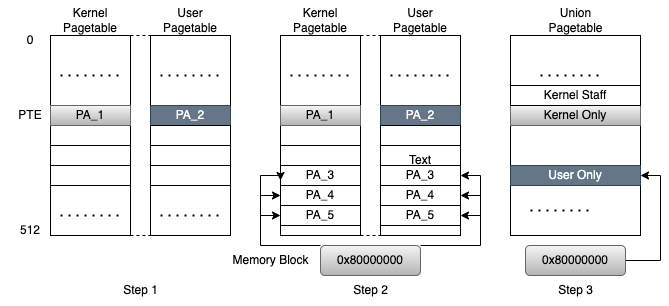

The diagram above was exported from draw.io. Its source (the exported page's mxGraphModel, read from the mxfile embedded in the PNG):
<mxGraphModel dx="866" dy="592" grid="1" gridSize="10" guides="1" tooltips="1" connect="1" arrows="1" fold="1" page="1" pageScale="1" pageWidth="827" pageHeight="1169" math="0" shadow="0">
  <root>
    <mxCell id="0" />
    <mxCell id="1" parent="0" />
    <mxCell id="hkIZ9eF2PCazMV5EBOUz-4" value="" style="rounded=0;whiteSpace=wrap;html=1;" parent="1" vertex="1">
      <mxGeometry x="80" y="80" width="80" height="200" as="geometry" />
    </mxCell>
    <mxCell id="hkIZ9eF2PCazMV5EBOUz-6" value="" style="rounded=0;whiteSpace=wrap;html=1;" parent="1" vertex="1">
      <mxGeometry x="80" y="190" width="80" height="20" as="geometry" />
    </mxCell>
    <mxCell id="hkIZ9eF2PCazMV5EBOUz-7" value="0" style="text;html=1;strokeColor=none;fillColor=none;align=center;verticalAlign=middle;whiteSpace=wrap;rounded=0;" parent="1" vertex="1">
      <mxGeometry x="30" y="70" width="60" height="30" as="geometry" />
    </mxCell>
    <mxCell id="hkIZ9eF2PCazMV5EBOUz-8" value="512" style="text;html=1;strokeColor=none;fillColor=none;align=center;verticalAlign=middle;whiteSpace=wrap;rounded=0;" parent="1" vertex="1">
      <mxGeometry x="30" y="260" width="60" height="30" as="geometry" />
    </mxCell>
    <mxCell id="hkIZ9eF2PCazMV5EBOUz-9" value="Kernel Pagetable" style="text;html=1;strokeColor=none;fillColor=none;align=center;verticalAlign=middle;whiteSpace=wrap;rounded=0;" parent="1" vertex="1">
      <mxGeometry x="90" y="50" width="60" height="30" as="geometry" />
    </mxCell>
    <mxCell id="hkIZ9eF2PCazMV5EBOUz-10" value="" style="rounded=0;whiteSpace=wrap;html=1;" parent="1" vertex="1">
      <mxGeometry x="180" y="80" width="80" height="200" as="geometry" />
    </mxCell>
    <mxCell id="hkIZ9eF2PCazMV5EBOUz-12" value="User Pagetable" style="text;html=1;strokeColor=none;fillColor=none;align=center;verticalAlign=middle;whiteSpace=wrap;rounded=0;" parent="1" vertex="1">
      <mxGeometry x="190" y="50" width="60" height="30" as="geometry" />
    </mxCell>
    <mxCell id="hkIZ9eF2PCazMV5EBOUz-13" value="" style="endArrow=none;dashed=1;html=1;rounded=0;entryX=0;entryY=0;entryDx=0;entryDy=0;" parent="1" target="hkIZ9eF2PCazMV5EBOUz-10" edge="1">
      <mxGeometry width="50" height="50" relative="1" as="geometry">
        <mxPoint x="160" y="80" as="sourcePoint" />
        <mxPoint x="210" y="30" as="targetPoint" />
      </mxGeometry>
    </mxCell>
    <mxCell id="hkIZ9eF2PCazMV5EBOUz-14" value="" style="endArrow=none;dashed=1;html=1;rounded=0;entryX=0;entryY=1;entryDx=0;entryDy=0;" parent="1" target="hkIZ9eF2PCazMV5EBOUz-10" edge="1">
      <mxGeometry width="50" height="50" relative="1" as="geometry">
        <mxPoint x="160" y="280" as="sourcePoint" />
        <mxPoint x="210" y="230" as="targetPoint" />
      </mxGeometry>
    </mxCell>
    <mxCell id="hkIZ9eF2PCazMV5EBOUz-15" value="" style="rounded=0;whiteSpace=wrap;html=1;" parent="1" vertex="1">
      <mxGeometry x="80" y="170" width="80" height="20" as="geometry" />
    </mxCell>
    <mxCell id="hkIZ9eF2PCazMV5EBOUz-16" value="" style="rounded=0;whiteSpace=wrap;html=1;" parent="1" vertex="1">
      <mxGeometry x="80" y="210" width="80" height="20" as="geometry" />
    </mxCell>
    <mxCell id="hkIZ9eF2PCazMV5EBOUz-17" value="PA_1" style="rounded=0;whiteSpace=wrap;html=1;fillColor=#f5f5f5;gradientColor=#b3b3b3;strokeColor=#666666;" parent="1" vertex="1">
      <mxGeometry x="80" y="150" width="80" height="20" as="geometry" />
    </mxCell>
    <mxCell id="hkIZ9eF2PCazMV5EBOUz-18" value="" style="endArrow=none;dashed=1;html=1;dashPattern=1 3;strokeWidth=2;rounded=0;" parent="1" edge="1">
      <mxGeometry width="50" height="50" relative="1" as="geometry">
        <mxPoint x="90" y="120" as="sourcePoint" />
        <mxPoint x="150" y="120" as="targetPoint" />
      </mxGeometry>
    </mxCell>
    <mxCell id="hkIZ9eF2PCazMV5EBOUz-19" value="" style="endArrow=none;dashed=1;html=1;dashPattern=1 3;strokeWidth=2;rounded=0;" parent="1" edge="1">
      <mxGeometry width="50" height="50" relative="1" as="geometry">
        <mxPoint x="90" y="260" as="sourcePoint" />
        <mxPoint x="150" y="260" as="targetPoint" />
      </mxGeometry>
    </mxCell>
    <mxCell id="hkIZ9eF2PCazMV5EBOUz-20" value="PA_2" style="rounded=0;whiteSpace=wrap;html=1;fillColor=#647687;strokeColor=#314354;fontColor=#ffffff;" parent="1" vertex="1">
      <mxGeometry x="180" y="150" width="80" height="20" as="geometry" />
    </mxCell>
    <mxCell id="hkIZ9eF2PCazMV5EBOUz-21" value="" style="rounded=0;whiteSpace=wrap;html=1;" parent="1" vertex="1">
      <mxGeometry x="180" y="170" width="80" height="20" as="geometry" />
    </mxCell>
    <mxCell id="hkIZ9eF2PCazMV5EBOUz-22" value="" style="rounded=0;whiteSpace=wrap;html=1;" parent="1" vertex="1">
      <mxGeometry x="180" y="190" width="80" height="20" as="geometry" />
    </mxCell>
    <mxCell id="hkIZ9eF2PCazMV5EBOUz-23" value="" style="rounded=0;whiteSpace=wrap;html=1;" parent="1" vertex="1">
      <mxGeometry x="180" y="210" width="80" height="20" as="geometry" />
    </mxCell>
    <mxCell id="hkIZ9eF2PCazMV5EBOUz-24" value="" style="endArrow=none;dashed=1;html=1;dashPattern=1 3;strokeWidth=2;rounded=0;" parent="1" edge="1">
      <mxGeometry width="50" height="50" relative="1" as="geometry">
        <mxPoint x="190" y="120" as="sourcePoint" />
        <mxPoint x="250" y="120" as="targetPoint" />
      </mxGeometry>
    </mxCell>
    <mxCell id="hkIZ9eF2PCazMV5EBOUz-25" value="" style="endArrow=none;dashed=1;html=1;dashPattern=1 3;strokeWidth=2;rounded=0;" parent="1" edge="1">
      <mxGeometry width="50" height="50" relative="1" as="geometry">
        <mxPoint x="190" y="260" as="sourcePoint" />
        <mxPoint x="250" y="260" as="targetPoint" />
      </mxGeometry>
    </mxCell>
    <mxCell id="hkIZ9eF2PCazMV5EBOUz-44" value="" style="rounded=0;whiteSpace=wrap;html=1;" parent="1" vertex="1">
      <mxGeometry x="310" y="80" width="80" height="200" as="geometry" />
    </mxCell>
    <mxCell id="hkIZ9eF2PCazMV5EBOUz-45" value="" style="rounded=0;whiteSpace=wrap;html=1;" parent="1" vertex="1">
      <mxGeometry x="310" y="190" width="80" height="20" as="geometry" />
    </mxCell>
    <mxCell id="hkIZ9eF2PCazMV5EBOUz-46" value="Kernel Pagetable" style="text;html=1;strokeColor=none;fillColor=none;align=center;verticalAlign=middle;whiteSpace=wrap;rounded=0;" parent="1" vertex="1">
      <mxGeometry x="320" y="50" width="60" height="30" as="geometry" />
    </mxCell>
    <mxCell id="hkIZ9eF2PCazMV5EBOUz-47" value="" style="rounded=0;whiteSpace=wrap;html=1;" parent="1" vertex="1">
      <mxGeometry x="410" y="80" width="80" height="200" as="geometry" />
    </mxCell>
    <mxCell id="hkIZ9eF2PCazMV5EBOUz-48" value="User Pagetable" style="text;html=1;strokeColor=none;fillColor=none;align=center;verticalAlign=middle;whiteSpace=wrap;rounded=0;" parent="1" vertex="1">
      <mxGeometry x="420" y="50" width="60" height="30" as="geometry" />
    </mxCell>
    <mxCell id="hkIZ9eF2PCazMV5EBOUz-49" value="" style="endArrow=none;dashed=1;html=1;rounded=0;entryX=0;entryY=0;entryDx=0;entryDy=0;" parent="1" target="hkIZ9eF2PCazMV5EBOUz-47" edge="1">
      <mxGeometry width="50" height="50" relative="1" as="geometry">
        <mxPoint x="390" y="80" as="sourcePoint" />
        <mxPoint x="440" y="30" as="targetPoint" />
      </mxGeometry>
    </mxCell>
    <mxCell id="hkIZ9eF2PCazMV5EBOUz-50" value="" style="endArrow=none;dashed=1;html=1;rounded=0;entryX=0;entryY=1;entryDx=0;entryDy=0;" parent="1" target="hkIZ9eF2PCazMV5EBOUz-47" edge="1">
      <mxGeometry width="50" height="50" relative="1" as="geometry">
        <mxPoint x="390" y="280" as="sourcePoint" />
        <mxPoint x="440" y="230" as="targetPoint" />
      </mxGeometry>
    </mxCell>
    <mxCell id="hkIZ9eF2PCazMV5EBOUz-51" value="" style="rounded=0;whiteSpace=wrap;html=1;" parent="1" vertex="1">
      <mxGeometry x="310" y="170" width="80" height="20" as="geometry" />
    </mxCell>
    <mxCell id="hkIZ9eF2PCazMV5EBOUz-52" value="PA_3" style="rounded=0;whiteSpace=wrap;html=1;" parent="1" vertex="1">
      <mxGeometry x="310" y="210" width="80" height="20" as="geometry" />
    </mxCell>
    <mxCell id="hkIZ9eF2PCazMV5EBOUz-53" value="PA_1" style="rounded=0;whiteSpace=wrap;html=1;fillColor=#f5f5f5;strokeColor=#666666;gradientColor=#b3b3b3;" parent="1" vertex="1">
      <mxGeometry x="310" y="150" width="80" height="20" as="geometry" />
    </mxCell>
    <mxCell id="hkIZ9eF2PCazMV5EBOUz-54" value="" style="endArrow=none;dashed=1;html=1;dashPattern=1 3;strokeWidth=2;rounded=0;" parent="1" edge="1">
      <mxGeometry width="50" height="50" relative="1" as="geometry">
        <mxPoint x="320" y="120" as="sourcePoint" />
        <mxPoint x="380" y="120" as="targetPoint" />
      </mxGeometry>
    </mxCell>
    <mxCell id="hkIZ9eF2PCazMV5EBOUz-56" value="PA_2" style="rounded=0;whiteSpace=wrap;html=1;fillColor=#647687;fontColor=#ffffff;strokeColor=#314354;" parent="1" vertex="1">
      <mxGeometry x="410" y="150" width="80" height="20" as="geometry" />
    </mxCell>
    <mxCell id="hkIZ9eF2PCazMV5EBOUz-57" value="" style="rounded=0;whiteSpace=wrap;html=1;" parent="1" vertex="1">
      <mxGeometry x="410" y="170" width="80" height="20" as="geometry" />
    </mxCell>
    <mxCell id="hkIZ9eF2PCazMV5EBOUz-58" value="" style="rounded=0;whiteSpace=wrap;html=1;" parent="1" vertex="1">
      <mxGeometry x="410" y="190" width="80" height="20" as="geometry" />
    </mxCell>
    <mxCell id="hkIZ9eF2PCazMV5EBOUz-59" value="PA_3" style="rounded=0;whiteSpace=wrap;html=1;" parent="1" vertex="1">
      <mxGeometry x="410" y="210" width="80" height="20" as="geometry" />
    </mxCell>
    <mxCell id="hkIZ9eF2PCazMV5EBOUz-60" value="" style="endArrow=none;dashed=1;html=1;dashPattern=1 3;strokeWidth=2;rounded=0;" parent="1" edge="1">
      <mxGeometry width="50" height="50" relative="1" as="geometry">
        <mxPoint x="420" y="120" as="sourcePoint" />
        <mxPoint x="480" y="120" as="targetPoint" />
      </mxGeometry>
    </mxCell>
    <mxCell id="hkIZ9eF2PCazMV5EBOUz-62" value="PA_4" style="rounded=0;whiteSpace=wrap;html=1;" parent="1" vertex="1">
      <mxGeometry x="310" y="230" width="80" height="20" as="geometry" />
    </mxCell>
    <mxCell id="hkIZ9eF2PCazMV5EBOUz-63" value="PA_5" style="rounded=0;whiteSpace=wrap;html=1;" parent="1" vertex="1">
      <mxGeometry x="310" y="250" width="80" height="20" as="geometry" />
    </mxCell>
    <mxCell id="hkIZ9eF2PCazMV5EBOUz-64" value="PTE" style="text;html=1;strokeColor=none;fillColor=none;align=center;verticalAlign=middle;whiteSpace=wrap;rounded=0;" parent="1" vertex="1">
      <mxGeometry x="30" y="140" width="60" height="40" as="geometry" />
    </mxCell>
    <mxCell id="hkIZ9eF2PCazMV5EBOUz-65" value="PA_4" style="rounded=0;whiteSpace=wrap;html=1;" parent="1" vertex="1">
      <mxGeometry x="410" y="230" width="80" height="20" as="geometry" />
    </mxCell>
    <mxCell id="hkIZ9eF2PCazMV5EBOUz-66" value="PA_5" style="rounded=0;whiteSpace=wrap;html=1;" parent="1" vertex="1">
      <mxGeometry x="410" y="250" width="80" height="20" as="geometry" />
    </mxCell>
    <mxCell id="hkIZ9eF2PCazMV5EBOUz-73" value="" style="edgeStyle=orthogonalEdgeStyle;rounded=0;orthogonalLoop=1;jettySize=auto;html=1;entryX=0;entryY=0.75;entryDx=0;entryDy=0;" parent="1" source="hkIZ9eF2PCazMV5EBOUz-68" target="hkIZ9eF2PCazMV5EBOUz-52" edge="1">
      <mxGeometry relative="1" as="geometry">
        <Array as="points">
          <mxPoint x="290" y="290" />
          <mxPoint x="290" y="220" />
        </Array>
      </mxGeometry>
    </mxCell>
    <mxCell id="hkIZ9eF2PCazMV5EBOUz-77" value="" style="edgeStyle=orthogonalEdgeStyle;rounded=0;orthogonalLoop=1;jettySize=auto;html=1;entryX=1;entryY=0.5;entryDx=0;entryDy=0;" parent="1" source="hkIZ9eF2PCazMV5EBOUz-68" target="hkIZ9eF2PCazMV5EBOUz-59" edge="1">
      <mxGeometry relative="1" as="geometry">
        <Array as="points">
          <mxPoint x="510" y="290" />
          <mxPoint x="510" y="220" />
        </Array>
      </mxGeometry>
    </mxCell>
    <mxCell id="hkIZ9eF2PCazMV5EBOUz-68" value="0x80000000" style="rounded=1;whiteSpace=wrap;html=1;fillColor=#f5f5f5;strokeColor=#666666;gradientColor=#b3b3b3;" parent="1" vertex="1">
      <mxGeometry x="350" y="290" width="100" height="30" as="geometry" />
    </mxCell>
    <mxCell id="hkIZ9eF2PCazMV5EBOUz-81" value="" style="endArrow=classic;html=1;rounded=0;entryX=0;entryY=0.5;entryDx=0;entryDy=0;" parent="1" target="hkIZ9eF2PCazMV5EBOUz-62" edge="1">
      <mxGeometry width="50" height="50" relative="1" as="geometry">
        <mxPoint x="290" y="240" as="sourcePoint" />
        <mxPoint x="450" y="200" as="targetPoint" />
      </mxGeometry>
    </mxCell>
    <mxCell id="hkIZ9eF2PCazMV5EBOUz-82" value="" style="endArrow=classic;html=1;rounded=0;entryX=0;entryY=0.5;entryDx=0;entryDy=0;" parent="1" target="hkIZ9eF2PCazMV5EBOUz-63" edge="1">
      <mxGeometry width="50" height="50" relative="1" as="geometry">
        <mxPoint x="290" y="260" as="sourcePoint" />
        <mxPoint x="340" y="210" as="targetPoint" />
      </mxGeometry>
    </mxCell>
    <mxCell id="hkIZ9eF2PCazMV5EBOUz-85" value="" style="endArrow=classic;html=1;rounded=0;entryX=1;entryY=0.5;entryDx=0;entryDy=0;" parent="1" target="hkIZ9eF2PCazMV5EBOUz-65" edge="1">
      <mxGeometry width="50" height="50" relative="1" as="geometry">
        <mxPoint x="510" y="240" as="sourcePoint" />
        <mxPoint x="560" y="190" as="targetPoint" />
      </mxGeometry>
    </mxCell>
    <mxCell id="hkIZ9eF2PCazMV5EBOUz-86" value="" style="endArrow=classic;html=1;rounded=0;entryX=1;entryY=0.5;entryDx=0;entryDy=0;" parent="1" target="hkIZ9eF2PCazMV5EBOUz-66" edge="1">
      <mxGeometry width="50" height="50" relative="1" as="geometry">
        <mxPoint x="510" y="260" as="sourcePoint" />
        <mxPoint x="560" y="210" as="targetPoint" />
      </mxGeometry>
    </mxCell>
    <mxCell id="hkIZ9eF2PCazMV5EBOUz-89" value="" style="rounded=0;whiteSpace=wrap;html=1;" parent="1" vertex="1">
      <mxGeometry x="540" y="80" width="130" height="200" as="geometry" />
    </mxCell>
    <mxCell id="hkIZ9eF2PCazMV5EBOUz-90" value="Union&lt;br&gt;Pagetable" style="text;html=1;align=center;verticalAlign=middle;resizable=0;points=[];autosize=1;strokeColor=none;fillColor=none;" parent="1" vertex="1">
      <mxGeometry x="565" y="45" width="80" height="40" as="geometry" />
    </mxCell>
    <mxCell id="hkIZ9eF2PCazMV5EBOUz-91" value="Kernel Only" style="rounded=0;whiteSpace=wrap;html=1;fillColor=#f5f5f5;gradientColor=#b3b3b3;strokeColor=#666666;" parent="1" vertex="1">
      <mxGeometry x="540" y="150" width="130" height="20" as="geometry" />
    </mxCell>
    <mxCell id="hkIZ9eF2PCazMV5EBOUz-94" value="User Only" style="rounded=0;whiteSpace=wrap;html=1;fillColor=#647687;fontColor=#ffffff;strokeColor=#314354;" parent="1" vertex="1">
      <mxGeometry x="540" y="210" width="130" height="20" as="geometry" />
    </mxCell>
    <mxCell id="hkIZ9eF2PCazMV5EBOUz-95" value="Memory Block" style="text;html=1;align=center;verticalAlign=middle;resizable=0;points=[];autosize=1;strokeColor=none;fillColor=none;" parent="1" vertex="1">
      <mxGeometry x="250" y="290" width="100" height="30" as="geometry" />
    </mxCell>
    <mxCell id="hkIZ9eF2PCazMV5EBOUz-101" value="" style="edgeStyle=orthogonalEdgeStyle;rounded=0;orthogonalLoop=1;jettySize=auto;html=1;entryX=1;entryY=0.5;entryDx=0;entryDy=0;" parent="1" source="hkIZ9eF2PCazMV5EBOUz-96" target="hkIZ9eF2PCazMV5EBOUz-94" edge="1">
      <mxGeometry relative="1" as="geometry">
        <Array as="points">
          <mxPoint x="690" y="305" />
          <mxPoint x="690" y="220" />
        </Array>
      </mxGeometry>
    </mxCell>
    <mxCell id="hkIZ9eF2PCazMV5EBOUz-96" value="0x80000000" style="rounded=1;whiteSpace=wrap;html=1;fillColor=#f5f5f5;strokeColor=#666666;gradientColor=#b3b3b3;" parent="1" vertex="1">
      <mxGeometry x="555" y="290" width="100" height="30" as="geometry" />
    </mxCell>
    <mxCell id="hkIZ9eF2PCazMV5EBOUz-97" value="" style="endArrow=none;dashed=1;html=1;dashPattern=1 3;strokeWidth=2;rounded=0;" parent="1" edge="1">
      <mxGeometry width="50" height="50" relative="1" as="geometry">
        <mxPoint x="570" y="120" as="sourcePoint" />
        <mxPoint x="630" y="120" as="targetPoint" />
      </mxGeometry>
    </mxCell>
    <mxCell id="hkIZ9eF2PCazMV5EBOUz-98" value="" style="endArrow=none;dashed=1;html=1;dashPattern=1 3;strokeWidth=2;rounded=0;" parent="1" edge="1">
      <mxGeometry width="50" height="50" relative="1" as="geometry">
        <mxPoint x="560" y="255" as="sourcePoint" />
        <mxPoint x="620" y="255" as="targetPoint" />
      </mxGeometry>
    </mxCell>
    <mxCell id="hkIZ9eF2PCazMV5EBOUz-104" value="Kernel Staff" style="rounded=0;whiteSpace=wrap;html=1;" parent="1" vertex="1">
      <mxGeometry x="540" y="130" width="130" height="20" as="geometry" />
    </mxCell>
    <mxCell id="hkIZ9eF2PCazMV5EBOUz-105" value="Text" style="text;html=1;strokeColor=none;fillColor=none;align=center;verticalAlign=middle;whiteSpace=wrap;rounded=0;" parent="1" vertex="1">
      <mxGeometry x="420" y="190" width="60" height="30" as="geometry" />
    </mxCell>
    <mxCell id="hkIZ9eF2PCazMV5EBOUz-106" value="Step 1" style="text;html=1;align=center;verticalAlign=middle;resizable=0;points=[];autosize=1;strokeColor=none;fillColor=none;" parent="1" vertex="1">
      <mxGeometry x="140" y="320" width="60" height="30" as="geometry" />
    </mxCell>
    <mxCell id="hkIZ9eF2PCazMV5EBOUz-107" value="Step 3" style="text;html=1;align=center;verticalAlign=middle;resizable=0;points=[];autosize=1;strokeColor=none;fillColor=none;" parent="1" vertex="1">
      <mxGeometry x="575" y="320" width="60" height="30" as="geometry" />
    </mxCell>
    <mxCell id="hkIZ9eF2PCazMV5EBOUz-108" value="Step 2" style="text;html=1;align=center;verticalAlign=middle;resizable=0;points=[];autosize=1;strokeColor=none;fillColor=none;" parent="1" vertex="1">
      <mxGeometry x="370" y="320" width="60" height="30" as="geometry" />
    </mxCell>
  </root>
</mxGraphModel>